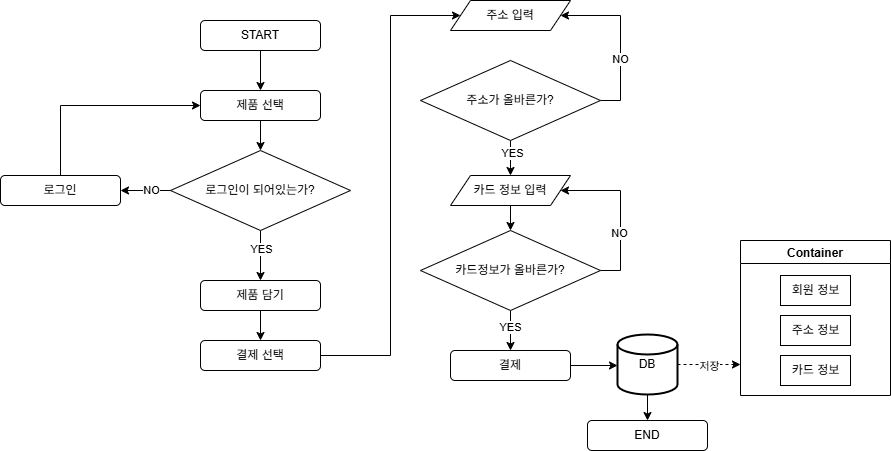

The diagram above was exported from draw.io. Its source (the exported page's mxGraphModel, read from the mxfile embedded in the PNG):
<mxGraphModel dx="1426" dy="751" grid="1" gridSize="10" guides="1" tooltips="1" connect="1" arrows="1" fold="1" page="1" pageScale="1" pageWidth="827" pageHeight="1169" math="0" shadow="0">
  <root>
    <mxCell id="0" />
    <mxCell id="1" parent="0" />
    <mxCell id="U5NBZynQVHvadefH_5X5-23" style="edgeStyle=orthogonalEdgeStyle;rounded=0;orthogonalLoop=1;jettySize=auto;html=1;exitX=0.5;exitY=1;exitDx=0;exitDy=0;entryX=0.5;entryY=0;entryDx=0;entryDy=0;" edge="1" parent="1" source="U5NBZynQVHvadefH_5X5-1" target="U5NBZynQVHvadefH_5X5-4">
      <mxGeometry relative="1" as="geometry" />
    </mxCell>
    <mxCell id="U5NBZynQVHvadefH_5X5-1" value="제품 담기" style="rounded=1;whiteSpace=wrap;html=1;" vertex="1" parent="1">
      <mxGeometry x="350" y="320" width="120" height="30" as="geometry" />
    </mxCell>
    <mxCell id="U5NBZynQVHvadefH_5X5-28" style="edgeStyle=orthogonalEdgeStyle;rounded=0;orthogonalLoop=1;jettySize=auto;html=1;exitX=0.5;exitY=1;exitDx=0;exitDy=0;entryX=0.5;entryY=0;entryDx=0;entryDy=0;" edge="1" parent="1" source="U5NBZynQVHvadefH_5X5-3" target="U5NBZynQVHvadefH_5X5-20">
      <mxGeometry relative="1" as="geometry" />
    </mxCell>
    <mxCell id="U5NBZynQVHvadefH_5X5-3" value="제품 선택" style="rounded=1;whiteSpace=wrap;html=1;" vertex="1" parent="1">
      <mxGeometry x="350" y="130" width="120" height="30" as="geometry" />
    </mxCell>
    <mxCell id="U5NBZynQVHvadefH_5X5-30" style="edgeStyle=orthogonalEdgeStyle;rounded=0;orthogonalLoop=1;jettySize=auto;html=1;exitX=1;exitY=0.5;exitDx=0;exitDy=0;entryX=0;entryY=0.5;entryDx=0;entryDy=0;" edge="1" parent="1" source="U5NBZynQVHvadefH_5X5-4" target="U5NBZynQVHvadefH_5X5-6">
      <mxGeometry relative="1" as="geometry">
        <mxPoint x="540" y="50" as="targetPoint" />
        <Array as="points">
          <mxPoint x="540" y="395" />
          <mxPoint x="540" y="55" />
        </Array>
      </mxGeometry>
    </mxCell>
    <mxCell id="U5NBZynQVHvadefH_5X5-4" value="결제 선택" style="rounded=1;whiteSpace=wrap;html=1;" vertex="1" parent="1">
      <mxGeometry x="350" y="380" width="120" height="30" as="geometry" />
    </mxCell>
    <mxCell id="U5NBZynQVHvadefH_5X5-6" value="주소 입력" style="shape=parallelogram;perimeter=parallelogramPerimeter;whiteSpace=wrap;html=1;fixedSize=1;" vertex="1" parent="1">
      <mxGeometry x="600" y="40" width="120" height="30" as="geometry" />
    </mxCell>
    <mxCell id="U5NBZynQVHvadefH_5X5-8" style="edgeStyle=orthogonalEdgeStyle;rounded=0;orthogonalLoop=1;jettySize=auto;html=1;exitX=1;exitY=0.5;exitDx=0;exitDy=0;entryX=1;entryY=0.5;entryDx=0;entryDy=0;" edge="1" parent="1" source="U5NBZynQVHvadefH_5X5-7" target="U5NBZynQVHvadefH_5X5-6">
      <mxGeometry relative="1" as="geometry">
        <mxPoint x="790" y="60" as="targetPoint" />
        <Array as="points">
          <mxPoint x="770" y="140" />
          <mxPoint x="770" y="55" />
        </Array>
      </mxGeometry>
    </mxCell>
    <mxCell id="U5NBZynQVHvadefH_5X5-38" value="NO" style="edgeLabel;html=1;align=center;verticalAlign=middle;resizable=0;points=[];" vertex="1" connectable="0" parent="U5NBZynQVHvadefH_5X5-8">
      <mxGeometry x="-0.2485" y="1" relative="1" as="geometry">
        <mxPoint as="offset" />
      </mxGeometry>
    </mxCell>
    <mxCell id="U5NBZynQVHvadefH_5X5-9" style="edgeStyle=orthogonalEdgeStyle;rounded=0;orthogonalLoop=1;jettySize=auto;html=1;exitX=0.5;exitY=1;exitDx=0;exitDy=0;entryX=0.5;entryY=0;entryDx=0;entryDy=0;" edge="1" parent="1" source="U5NBZynQVHvadefH_5X5-7" target="U5NBZynQVHvadefH_5X5-10">
      <mxGeometry relative="1" as="geometry">
        <mxPoint x="660" y="210" as="targetPoint" />
      </mxGeometry>
    </mxCell>
    <mxCell id="U5NBZynQVHvadefH_5X5-37" value="YES" style="edgeLabel;html=1;align=center;verticalAlign=middle;resizable=0;points=[];" vertex="1" connectable="0" parent="U5NBZynQVHvadefH_5X5-9">
      <mxGeometry x="-0.3143" y="1" relative="1" as="geometry">
        <mxPoint as="offset" />
      </mxGeometry>
    </mxCell>
    <mxCell id="U5NBZynQVHvadefH_5X5-7" value="주소가 올바른가?" style="rhombus;whiteSpace=wrap;html=1;" vertex="1" parent="1">
      <mxGeometry x="570" y="100" width="180" height="80" as="geometry" />
    </mxCell>
    <mxCell id="U5NBZynQVHvadefH_5X5-36" style="edgeStyle=orthogonalEdgeStyle;rounded=0;orthogonalLoop=1;jettySize=auto;html=1;exitX=0.5;exitY=1;exitDx=0;exitDy=0;entryX=0.5;entryY=0;entryDx=0;entryDy=0;" edge="1" parent="1" source="U5NBZynQVHvadefH_5X5-10" target="U5NBZynQVHvadefH_5X5-11">
      <mxGeometry relative="1" as="geometry" />
    </mxCell>
    <mxCell id="U5NBZynQVHvadefH_5X5-10" value="카드 정보 입력" style="shape=parallelogram;perimeter=parallelogramPerimeter;whiteSpace=wrap;html=1;fixedSize=1;" vertex="1" parent="1">
      <mxGeometry x="600" y="215" width="120" height="30" as="geometry" />
    </mxCell>
    <mxCell id="U5NBZynQVHvadefH_5X5-12" style="edgeStyle=orthogonalEdgeStyle;rounded=0;orthogonalLoop=1;jettySize=auto;html=1;exitX=1;exitY=0.5;exitDx=0;exitDy=0;entryX=1;entryY=0.5;entryDx=0;entryDy=0;" edge="1" parent="1" source="U5NBZynQVHvadefH_5X5-11" target="U5NBZynQVHvadefH_5X5-10">
      <mxGeometry relative="1" as="geometry">
        <mxPoint x="720" y="225" as="targetPoint" />
        <Array as="points">
          <mxPoint x="770" y="310" />
          <mxPoint x="770" y="230" />
        </Array>
      </mxGeometry>
    </mxCell>
    <mxCell id="U5NBZynQVHvadefH_5X5-40" value="NO" style="edgeLabel;html=1;align=center;verticalAlign=middle;resizable=0;points=[];" vertex="1" connectable="0" parent="U5NBZynQVHvadefH_5X5-12">
      <mxGeometry x="-0.275" y="2" relative="1" as="geometry">
        <mxPoint as="offset" />
      </mxGeometry>
    </mxCell>
    <mxCell id="U5NBZynQVHvadefH_5X5-13" style="edgeStyle=orthogonalEdgeStyle;rounded=0;orthogonalLoop=1;jettySize=auto;html=1;exitX=0.5;exitY=1;exitDx=0;exitDy=0;entryX=0.5;entryY=0;entryDx=0;entryDy=0;entryPerimeter=0;" edge="1" parent="1" source="U5NBZynQVHvadefH_5X5-11" target="U5NBZynQVHvadefH_5X5-14">
      <mxGeometry relative="1" as="geometry">
        <mxPoint x="660" y="380" as="targetPoint" />
      </mxGeometry>
    </mxCell>
    <mxCell id="U5NBZynQVHvadefH_5X5-39" value="YES" style="edgeLabel;html=1;align=center;verticalAlign=middle;resizable=0;points=[];" vertex="1" connectable="0" parent="U5NBZynQVHvadefH_5X5-13">
      <mxGeometry x="-0.2" y="-1" relative="1" as="geometry">
        <mxPoint as="offset" />
      </mxGeometry>
    </mxCell>
    <mxCell id="U5NBZynQVHvadefH_5X5-11" value="카드정보가 올바른가?" style="rhombus;whiteSpace=wrap;html=1;" vertex="1" parent="1">
      <mxGeometry x="570" y="270" width="180" height="80" as="geometry" />
    </mxCell>
    <mxCell id="U5NBZynQVHvadefH_5X5-14" value="결제" style="rounded=1;whiteSpace=wrap;html=1;" vertex="1" parent="1">
      <mxGeometry x="600" y="390" width="120" height="30" as="geometry" />
    </mxCell>
    <mxCell id="U5NBZynQVHvadefH_5X5-27" style="edgeStyle=orthogonalEdgeStyle;rounded=0;orthogonalLoop=1;jettySize=auto;html=1;exitX=0.5;exitY=1;exitDx=0;exitDy=0;entryX=0.5;entryY=0;entryDx=0;entryDy=0;" edge="1" parent="1" source="U5NBZynQVHvadefH_5X5-15" target="U5NBZynQVHvadefH_5X5-3">
      <mxGeometry relative="1" as="geometry" />
    </mxCell>
    <mxCell id="U5NBZynQVHvadefH_5X5-15" value="START" style="rounded=1;whiteSpace=wrap;html=1;" vertex="1" parent="1">
      <mxGeometry x="350" y="60" width="120" height="30" as="geometry" />
    </mxCell>
    <mxCell id="U5NBZynQVHvadefH_5X5-32" style="edgeStyle=orthogonalEdgeStyle;rounded=0;orthogonalLoop=1;jettySize=auto;html=1;exitX=1;exitY=0.5;exitDx=0;exitDy=0;exitPerimeter=0;dashed=1;" edge="1" parent="1" source="U5NBZynQVHvadefH_5X5-16">
      <mxGeometry relative="1" as="geometry">
        <mxPoint x="890" y="404" as="targetPoint" />
        <Array as="points">
          <mxPoint x="890" y="404" />
        </Array>
      </mxGeometry>
    </mxCell>
    <mxCell id="U5NBZynQVHvadefH_5X5-41" value="저장" style="edgeLabel;html=1;align=center;verticalAlign=middle;resizable=0;points=[];" vertex="1" connectable="0" parent="U5NBZynQVHvadefH_5X5-32">
      <mxGeometry x="-0.0159" y="-1" relative="1" as="geometry">
        <mxPoint as="offset" />
      </mxGeometry>
    </mxCell>
    <mxCell id="U5NBZynQVHvadefH_5X5-43" style="edgeStyle=orthogonalEdgeStyle;rounded=0;orthogonalLoop=1;jettySize=auto;html=1;exitX=0.5;exitY=1;exitDx=0;exitDy=0;exitPerimeter=0;entryX=0.5;entryY=0;entryDx=0;entryDy=0;" edge="1" parent="1" source="U5NBZynQVHvadefH_5X5-16" target="U5NBZynQVHvadefH_5X5-42">
      <mxGeometry relative="1" as="geometry" />
    </mxCell>
    <mxCell id="U5NBZynQVHvadefH_5X5-16" value="DB" style="strokeWidth=2;html=1;shape=mxgraph.flowchart.database;whiteSpace=wrap;" vertex="1" parent="1">
      <mxGeometry x="767" y="374" width="60" height="60" as="geometry" />
    </mxCell>
    <mxCell id="U5NBZynQVHvadefH_5X5-17" value="Container" style="swimlane;" vertex="1" parent="1">
      <mxGeometry x="890" y="280" width="150" height="155" as="geometry" />
    </mxCell>
    <mxCell id="U5NBZynQVHvadefH_5X5-18" value="주소 정보" style="text;html=1;align=center;verticalAlign=middle;resizable=0;points=[];autosize=1;strokeColor=default;fillColor=none;" vertex="1" parent="U5NBZynQVHvadefH_5X5-17">
      <mxGeometry x="40" y="75" width="70" height="30" as="geometry" />
    </mxCell>
    <mxCell id="U5NBZynQVHvadefH_5X5-19" value="회원 정보" style="text;html=1;align=center;verticalAlign=middle;resizable=0;points=[];autosize=1;strokeColor=default;fillColor=none;" vertex="1" parent="U5NBZynQVHvadefH_5X5-17">
      <mxGeometry x="40" y="35" width="70" height="30" as="geometry" />
    </mxCell>
    <mxCell id="U5NBZynQVHvadefH_5X5-29" value="카드 정보" style="text;html=1;align=center;verticalAlign=middle;resizable=0;points=[];autosize=1;strokeColor=default;fillColor=none;" vertex="1" parent="U5NBZynQVHvadefH_5X5-17">
      <mxGeometry x="40" y="115" width="70" height="30" as="geometry" />
    </mxCell>
    <mxCell id="U5NBZynQVHvadefH_5X5-22" style="edgeStyle=orthogonalEdgeStyle;rounded=0;orthogonalLoop=1;jettySize=auto;html=1;exitX=0.5;exitY=1;exitDx=0;exitDy=0;entryX=0.5;entryY=0;entryDx=0;entryDy=0;" edge="1" parent="1" source="U5NBZynQVHvadefH_5X5-20" target="U5NBZynQVHvadefH_5X5-1">
      <mxGeometry relative="1" as="geometry" />
    </mxCell>
    <mxCell id="U5NBZynQVHvadefH_5X5-34" value="YES" style="edgeLabel;html=1;align=center;verticalAlign=middle;resizable=0;points=[];" vertex="1" connectable="0" parent="U5NBZynQVHvadefH_5X5-22">
      <mxGeometry x="-0.28" relative="1" as="geometry">
        <mxPoint as="offset" />
      </mxGeometry>
    </mxCell>
    <mxCell id="U5NBZynQVHvadefH_5X5-24" style="edgeStyle=orthogonalEdgeStyle;rounded=0;orthogonalLoop=1;jettySize=auto;html=1;exitX=0;exitY=0.5;exitDx=0;exitDy=0;entryX=1;entryY=0.5;entryDx=0;entryDy=0;" edge="1" parent="1" source="U5NBZynQVHvadefH_5X5-20" target="U5NBZynQVHvadefH_5X5-21">
      <mxGeometry relative="1" as="geometry" />
    </mxCell>
    <mxCell id="U5NBZynQVHvadefH_5X5-35" value="NO" style="edgeLabel;html=1;align=center;verticalAlign=middle;resizable=0;points=[];" vertex="1" connectable="0" parent="U5NBZynQVHvadefH_5X5-24">
      <mxGeometry x="-0.2" y="-1" relative="1" as="geometry">
        <mxPoint as="offset" />
      </mxGeometry>
    </mxCell>
    <mxCell id="U5NBZynQVHvadefH_5X5-20" value="로그인이 되어있는가?" style="rhombus;whiteSpace=wrap;html=1;" vertex="1" parent="1">
      <mxGeometry x="320" y="190" width="180" height="80" as="geometry" />
    </mxCell>
    <mxCell id="U5NBZynQVHvadefH_5X5-25" style="edgeStyle=orthogonalEdgeStyle;rounded=0;orthogonalLoop=1;jettySize=auto;html=1;exitX=0.5;exitY=0;exitDx=0;exitDy=0;entryX=0;entryY=0.5;entryDx=0;entryDy=0;" edge="1" parent="1" source="U5NBZynQVHvadefH_5X5-21" target="U5NBZynQVHvadefH_5X5-3">
      <mxGeometry relative="1" as="geometry">
        <mxPoint x="340" y="145" as="targetPoint" />
        <Array as="points">
          <mxPoint x="210" y="145" />
        </Array>
      </mxGeometry>
    </mxCell>
    <mxCell id="U5NBZynQVHvadefH_5X5-21" value="로그인" style="rounded=1;whiteSpace=wrap;html=1;" vertex="1" parent="1">
      <mxGeometry x="150" y="215" width="120" height="30" as="geometry" />
    </mxCell>
    <mxCell id="U5NBZynQVHvadefH_5X5-31" style="edgeStyle=orthogonalEdgeStyle;rounded=0;orthogonalLoop=1;jettySize=auto;html=1;exitX=1;exitY=0.5;exitDx=0;exitDy=0;" edge="1" parent="1" source="U5NBZynQVHvadefH_5X5-14">
      <mxGeometry relative="1" as="geometry">
        <mxPoint x="767" y="405" as="targetPoint" />
        <Array as="points">
          <mxPoint x="767" y="405" />
        </Array>
      </mxGeometry>
    </mxCell>
    <mxCell id="U5NBZynQVHvadefH_5X5-42" value="END" style="rounded=1;whiteSpace=wrap;html=1;" vertex="1" parent="1">
      <mxGeometry x="737" y="460" width="120" height="30" as="geometry" />
    </mxCell>
  </root>
</mxGraphModel>